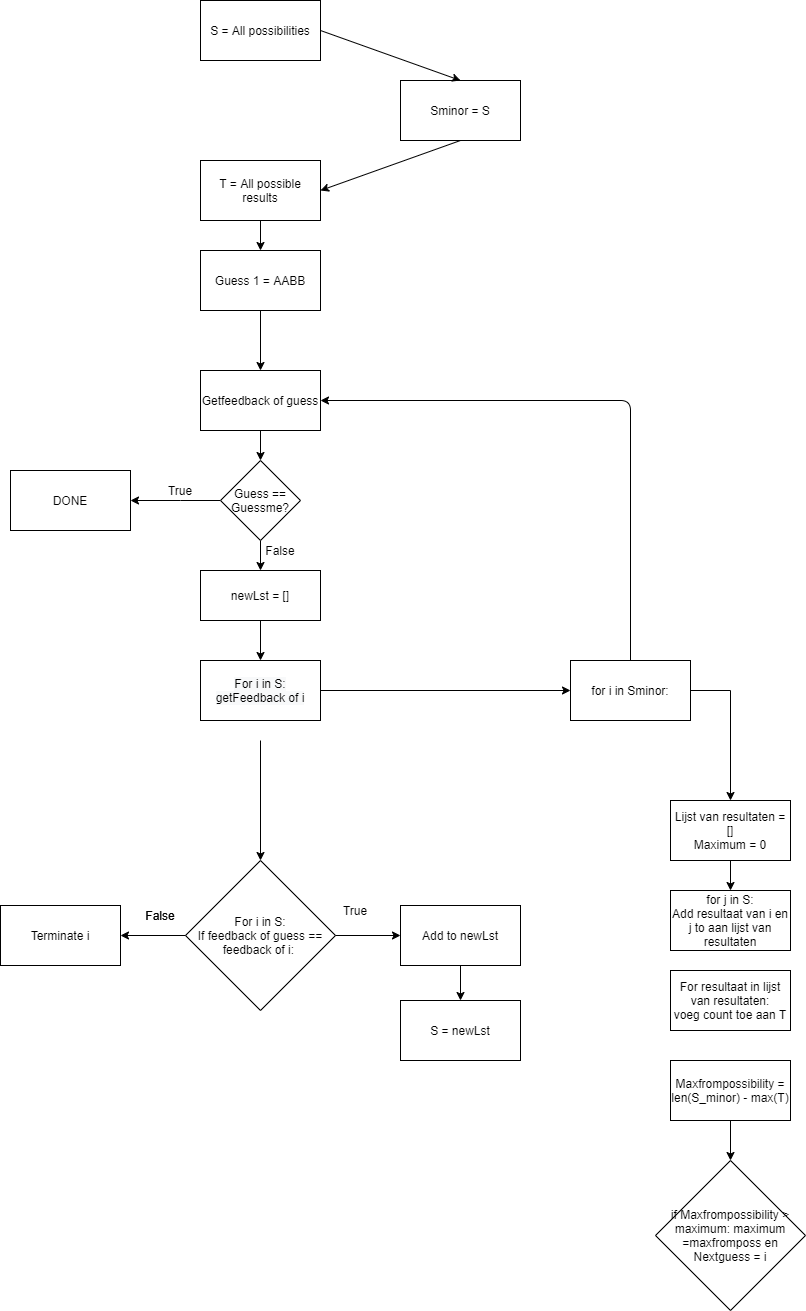

The diagram above was exported from draw.io. Its source (the exported page's mxGraphModel, read from the mxfile embedded in the PNG):
<mxGraphModel dx="1662" dy="794" grid="1" gridSize="10" guides="1" tooltips="1" connect="1" arrows="1" fold="1" page="1" pageScale="1" pageWidth="1100" pageHeight="850" background="#ffffff" math="0" shadow="0">
  <root>
    <mxCell id="0" />
    <mxCell id="1" parent="0" />
    <mxCell id="7sfxAZKUzMq9162t-GXe-1" value="S = All possibilities" style="rounded=0;whiteSpace=wrap;html=1;" vertex="1" parent="1">
      <mxGeometry x="320" y="90" width="120" height="60" as="geometry" />
    </mxCell>
    <mxCell id="7sfxAZKUzMq9162t-GXe-2" value="T = All possible results" style="rounded=0;whiteSpace=wrap;html=1;" vertex="1" parent="1">
      <mxGeometry x="320" y="250" width="120" height="60" as="geometry" />
    </mxCell>
    <mxCell id="7sfxAZKUzMq9162t-GXe-3" value="Guess 1 = AABB" style="rounded=0;whiteSpace=wrap;html=1;" vertex="1" parent="1">
      <mxGeometry x="320" y="340" width="120" height="60" as="geometry" />
    </mxCell>
    <mxCell id="7sfxAZKUzMq9162t-GXe-9" value="" style="endArrow=classic;html=1;entryX=0.5;entryY=0;entryDx=0;entryDy=0;exitX=0.5;exitY=1;exitDx=0;exitDy=0;" edge="1" parent="1" source="7sfxAZKUzMq9162t-GXe-2" target="7sfxAZKUzMq9162t-GXe-3">
      <mxGeometry width="50" height="50" relative="1" as="geometry">
        <mxPoint x="350" y="280" as="sourcePoint" />
        <mxPoint x="400" y="230" as="targetPoint" />
      </mxGeometry>
    </mxCell>
    <mxCell id="7sfxAZKUzMq9162t-GXe-10" value="newLst = []" style="rounded=0;whiteSpace=wrap;html=1;" vertex="1" parent="1">
      <mxGeometry x="320" y="660" width="120" height="50" as="geometry" />
    </mxCell>
    <mxCell id="7sfxAZKUzMq9162t-GXe-16" style="edgeStyle=orthogonalEdgeStyle;rounded=0;orthogonalLoop=1;jettySize=auto;html=1;exitX=0.5;exitY=1;exitDx=0;exitDy=0;entryX=0.5;entryY=0;entryDx=0;entryDy=0;" edge="1" parent="1" source="7sfxAZKUzMq9162t-GXe-11" target="7sfxAZKUzMq9162t-GXe-14">
      <mxGeometry relative="1" as="geometry" />
    </mxCell>
    <mxCell id="7sfxAZKUzMq9162t-GXe-11" value="Getfeedback of guess" style="rounded=0;whiteSpace=wrap;html=1;" vertex="1" parent="1">
      <mxGeometry x="320" y="460" width="120" height="60" as="geometry" />
    </mxCell>
    <mxCell id="7sfxAZKUzMq9162t-GXe-12" value="" style="endArrow=classic;html=1;exitX=0.5;exitY=1;exitDx=0;exitDy=0;" edge="1" parent="1" source="7sfxAZKUzMq9162t-GXe-3">
      <mxGeometry width="50" height="50" relative="1" as="geometry">
        <mxPoint x="330" y="510" as="sourcePoint" />
        <mxPoint x="380" y="460" as="targetPoint" />
      </mxGeometry>
    </mxCell>
    <mxCell id="7sfxAZKUzMq9162t-GXe-17" style="edgeStyle=orthogonalEdgeStyle;rounded=0;orthogonalLoop=1;jettySize=auto;html=1;exitX=0;exitY=0.5;exitDx=0;exitDy=0;entryX=1;entryY=0.5;entryDx=0;entryDy=0;" edge="1" parent="1" source="7sfxAZKUzMq9162t-GXe-14" target="7sfxAZKUzMq9162t-GXe-15">
      <mxGeometry relative="1" as="geometry">
        <Array as="points">
          <mxPoint x="300" y="590" />
          <mxPoint x="300" y="590" />
        </Array>
      </mxGeometry>
    </mxCell>
    <mxCell id="7sfxAZKUzMq9162t-GXe-20" style="edgeStyle=orthogonalEdgeStyle;rounded=0;orthogonalLoop=1;jettySize=auto;html=1;exitX=0.5;exitY=1;exitDx=0;exitDy=0;" edge="1" parent="1" source="7sfxAZKUzMq9162t-GXe-14" target="7sfxAZKUzMq9162t-GXe-10">
      <mxGeometry relative="1" as="geometry" />
    </mxCell>
    <mxCell id="7sfxAZKUzMq9162t-GXe-14" value="Guess == Guessme?" style="rhombus;whiteSpace=wrap;html=1;" vertex="1" parent="1">
      <mxGeometry x="340" y="550" width="80" height="80" as="geometry" />
    </mxCell>
    <mxCell id="7sfxAZKUzMq9162t-GXe-15" value="DONE" style="rounded=0;whiteSpace=wrap;html=1;" vertex="1" parent="1">
      <mxGeometry x="130" y="560" width="120" height="60" as="geometry" />
    </mxCell>
    <mxCell id="7sfxAZKUzMq9162t-GXe-19" value="True" style="text;html=1;strokeColor=none;fillColor=none;align=center;verticalAlign=middle;whiteSpace=wrap;rounded=0;" vertex="1" parent="1">
      <mxGeometry x="280" y="570" width="40" height="20" as="geometry" />
    </mxCell>
    <mxCell id="7sfxAZKUzMq9162t-GXe-21" value="False" style="text;html=1;strokeColor=none;fillColor=none;align=center;verticalAlign=middle;whiteSpace=wrap;rounded=0;" vertex="1" parent="1">
      <mxGeometry x="380" y="630" width="40" height="20" as="geometry" />
    </mxCell>
    <mxCell id="7sfxAZKUzMq9162t-GXe-22" value="For i in S:&lt;br&gt;If feedback of guess == feedback of i:&amp;nbsp;" style="rhombus;whiteSpace=wrap;html=1;" vertex="1" parent="1">
      <mxGeometry x="305" y="950" width="150" height="150" as="geometry" />
    </mxCell>
    <mxCell id="7sfxAZKUzMq9162t-GXe-23" value="&#10;&#10;&lt;span style=&quot;color: rgb(0, 0, 0); font-family: helvetica; font-size: 12px; font-style: normal; font-weight: 400; letter-spacing: normal; text-align: center; text-indent: 0px; text-transform: none; word-spacing: 0px; background-color: rgb(248, 249, 250); display: inline; float: none;&quot;&gt;For i in S:&lt;/span&gt;&lt;br style=&quot;color: rgb(0, 0, 0); font-family: helvetica; font-size: 12px; font-style: normal; font-weight: 400; letter-spacing: normal; text-align: center; text-indent: 0px; text-transform: none; word-spacing: 0px; background-color: rgb(248, 249, 250);&quot;&gt;&lt;span style=&quot;color: rgb(0, 0, 0); font-family: helvetica; font-size: 12px; font-style: normal; font-weight: 400; letter-spacing: normal; text-align: center; text-indent: 0px; text-transform: none; word-spacing: 0px; background-color: rgb(248, 249, 250); display: inline; float: none;&quot;&gt;getFeedback of i&lt;/span&gt;&#10;&#10;" style="rounded=0;whiteSpace=wrap;html=1;" vertex="1" parent="1">
      <mxGeometry x="320" y="750" width="120" height="60" as="geometry" />
    </mxCell>
    <mxCell id="7sfxAZKUzMq9162t-GXe-24" value="" style="endArrow=classic;html=1;entryX=0.5;entryY=0;entryDx=0;entryDy=0;exitX=0.5;exitY=1;exitDx=0;exitDy=0;" edge="1" parent="1" source="7sfxAZKUzMq9162t-GXe-10" target="7sfxAZKUzMq9162t-GXe-23">
      <mxGeometry width="50" height="50" relative="1" as="geometry">
        <mxPoint x="350" y="840" as="sourcePoint" />
        <mxPoint x="400" y="790" as="targetPoint" />
      </mxGeometry>
    </mxCell>
    <mxCell id="7sfxAZKUzMq9162t-GXe-25" value="" style="endArrow=classic;html=1;" edge="1" parent="1" target="7sfxAZKUzMq9162t-GXe-22">
      <mxGeometry width="50" height="50" relative="1" as="geometry">
        <mxPoint x="380" y="830" as="sourcePoint" />
        <mxPoint x="400" y="790" as="targetPoint" />
      </mxGeometry>
    </mxCell>
    <mxCell id="7sfxAZKUzMq9162t-GXe-29" value="Terminate i" style="rounded=0;whiteSpace=wrap;html=1;" vertex="1" parent="1">
      <mxGeometry x="120" y="995" width="120" height="60" as="geometry" />
    </mxCell>
    <mxCell id="7sfxAZKUzMq9162t-GXe-30" value="" style="endArrow=classic;html=1;entryX=1;entryY=0.5;entryDx=0;entryDy=0;exitX=0;exitY=0.5;exitDx=0;exitDy=0;" edge="1" parent="1" source="7sfxAZKUzMq9162t-GXe-22" target="7sfxAZKUzMq9162t-GXe-29">
      <mxGeometry width="50" height="50" relative="1" as="geometry">
        <mxPoint x="350" y="840" as="sourcePoint" />
        <mxPoint x="400" y="790" as="targetPoint" />
      </mxGeometry>
    </mxCell>
    <mxCell id="7sfxAZKUzMq9162t-GXe-31" value="False" style="text;html=1;strokeColor=none;fillColor=none;align=center;verticalAlign=middle;whiteSpace=wrap;rounded=0;" vertex="1" parent="1">
      <mxGeometry x="260" y="995" width="40" height="20" as="geometry" />
    </mxCell>
    <mxCell id="7sfxAZKUzMq9162t-GXe-40" style="edgeStyle=orthogonalEdgeStyle;rounded=0;orthogonalLoop=1;jettySize=auto;html=1;exitX=0.5;exitY=1;exitDx=0;exitDy=0;entryX=0.5;entryY=0;entryDx=0;entryDy=0;" edge="1" parent="1" source="7sfxAZKUzMq9162t-GXe-33" target="7sfxAZKUzMq9162t-GXe-37">
      <mxGeometry relative="1" as="geometry" />
    </mxCell>
    <mxCell id="7sfxAZKUzMq9162t-GXe-33" value="Add to newLst" style="rounded=0;whiteSpace=wrap;html=1;" vertex="1" parent="1">
      <mxGeometry x="520" y="995" width="120" height="60" as="geometry" />
    </mxCell>
    <mxCell id="7sfxAZKUzMq9162t-GXe-34" value="" style="endArrow=classic;html=1;entryX=0;entryY=0.5;entryDx=0;entryDy=0;exitX=1;exitY=0.5;exitDx=0;exitDy=0;" edge="1" parent="1" source="7sfxAZKUzMq9162t-GXe-22" target="7sfxAZKUzMq9162t-GXe-33">
      <mxGeometry width="50" height="50" relative="1" as="geometry">
        <mxPoint x="350" y="960" as="sourcePoint" />
        <mxPoint x="400" y="910" as="targetPoint" />
      </mxGeometry>
    </mxCell>
    <mxCell id="7sfxAZKUzMq9162t-GXe-37" value="S = newLst" style="rounded=0;whiteSpace=wrap;html=1;" vertex="1" parent="1">
      <mxGeometry x="520" y="1090" width="120" height="60" as="geometry" />
    </mxCell>
    <mxCell id="7sfxAZKUzMq9162t-GXe-42" value="Sminor = S" style="whiteSpace=wrap;html=1;" vertex="1" parent="1">
      <mxGeometry x="520" y="170" width="120" height="60" as="geometry" />
    </mxCell>
    <mxCell id="7sfxAZKUzMq9162t-GXe-43" value="" style="endArrow=classic;html=1;entryX=0.5;entryY=0;entryDx=0;entryDy=0;exitX=1;exitY=0.5;exitDx=0;exitDy=0;" edge="1" parent="1" source="7sfxAZKUzMq9162t-GXe-1" target="7sfxAZKUzMq9162t-GXe-42">
      <mxGeometry width="50" height="50" relative="1" as="geometry">
        <mxPoint x="450" y="450" as="sourcePoint" />
        <mxPoint x="500" y="400" as="targetPoint" />
      </mxGeometry>
    </mxCell>
    <mxCell id="7sfxAZKUzMq9162t-GXe-45" value="" style="endArrow=classic;html=1;exitX=0.5;exitY=1;exitDx=0;exitDy=0;entryX=1;entryY=0.5;entryDx=0;entryDy=0;" edge="1" parent="1" source="7sfxAZKUzMq9162t-GXe-42" target="7sfxAZKUzMq9162t-GXe-2">
      <mxGeometry width="50" height="50" relative="1" as="geometry">
        <mxPoint x="450" y="450" as="sourcePoint" />
        <mxPoint x="500" y="400" as="targetPoint" />
      </mxGeometry>
    </mxCell>
    <mxCell id="7sfxAZKUzMq9162t-GXe-48" value="False" style="text;html=1;strokeColor=none;fillColor=none;align=center;verticalAlign=middle;whiteSpace=wrap;rounded=0;" vertex="1" parent="1">
      <mxGeometry x="260" y="995" width="40" height="20" as="geometry" />
    </mxCell>
    <mxCell id="7sfxAZKUzMq9162t-GXe-49" value="True" style="text;html=1;strokeColor=none;fillColor=none;align=center;verticalAlign=middle;whiteSpace=wrap;rounded=0;" vertex="1" parent="1">
      <mxGeometry x="455" y="990" width="40" height="20" as="geometry" />
    </mxCell>
    <mxCell id="7sfxAZKUzMq9162t-GXe-54" style="edgeStyle=orthogonalEdgeStyle;rounded=0;orthogonalLoop=1;jettySize=auto;html=1;exitX=1;exitY=1;exitDx=0;exitDy=0;" edge="1" parent="1" source="7sfxAZKUzMq9162t-GXe-51" target="7sfxAZKUzMq9162t-GXe-53">
      <mxGeometry relative="1" as="geometry">
        <Array as="points">
          <mxPoint x="810" y="780" />
          <mxPoint x="850" y="780" />
        </Array>
      </mxGeometry>
    </mxCell>
    <mxCell id="7sfxAZKUzMq9162t-GXe-51" value="for i in Sminor:" style="rounded=0;whiteSpace=wrap;html=1;" vertex="1" parent="1">
      <mxGeometry x="690" y="750" width="120" height="60" as="geometry" />
    </mxCell>
    <mxCell id="7sfxAZKUzMq9162t-GXe-52" value="for j in S:&lt;br&gt;Add resultaat van i en j to aan lijst van resultaten" style="rounded=0;whiteSpace=wrap;html=1;" vertex="1" parent="1">
      <mxGeometry x="790" y="980" width="120" height="60" as="geometry" />
    </mxCell>
    <mxCell id="7sfxAZKUzMq9162t-GXe-55" style="edgeStyle=orthogonalEdgeStyle;rounded=0;orthogonalLoop=1;jettySize=auto;html=1;exitX=0.5;exitY=1;exitDx=0;exitDy=0;" edge="1" parent="1" source="7sfxAZKUzMq9162t-GXe-53" target="7sfxAZKUzMq9162t-GXe-52">
      <mxGeometry relative="1" as="geometry" />
    </mxCell>
    <mxCell id="7sfxAZKUzMq9162t-GXe-53" value="Lijst van resultaten = []&lt;br&gt;Maximum = 0" style="rounded=0;whiteSpace=wrap;html=1;" vertex="1" parent="1">
      <mxGeometry x="790" y="890" width="120" height="60" as="geometry" />
    </mxCell>
    <mxCell id="7sfxAZKUzMq9162t-GXe-56" value="For resultaat in lijst van resultaten:&lt;br&gt;voeg count toe aan T" style="rounded=0;whiteSpace=wrap;html=1;" vertex="1" parent="1">
      <mxGeometry x="790" y="1060" width="120" height="60" as="geometry" />
    </mxCell>
    <mxCell id="7sfxAZKUzMq9162t-GXe-57" value="Maxfrompossibility = len(S_minor) - max(T)" style="whiteSpace=wrap;html=1;" vertex="1" parent="1">
      <mxGeometry x="790" y="1150" width="120" height="60" as="geometry" />
    </mxCell>
    <mxCell id="7sfxAZKUzMq9162t-GXe-59" value="&lt;span&gt;if Maxfrompossibility &amp;gt; maximum: maximum =maxfromposs en Nextguess = i&lt;/span&gt;" style="rhombus;whiteSpace=wrap;html=1;" vertex="1" parent="1">
      <mxGeometry x="775" y="1250" width="150" height="150" as="geometry" />
    </mxCell>
    <mxCell id="7sfxAZKUzMq9162t-GXe-61" value="" style="endArrow=classic;html=1;entryX=0;entryY=0.5;entryDx=0;entryDy=0;exitX=1;exitY=0.5;exitDx=0;exitDy=0;" edge="1" parent="1" source="7sfxAZKUzMq9162t-GXe-23" target="7sfxAZKUzMq9162t-GXe-51">
      <mxGeometry width="50" height="50" relative="1" as="geometry">
        <mxPoint x="630" y="690" as="sourcePoint" />
        <mxPoint x="830" y="680" as="targetPoint" />
      </mxGeometry>
    </mxCell>
    <mxCell id="7sfxAZKUzMq9162t-GXe-62" value="" style="endArrow=classic;html=1;entryX=0.5;entryY=0;entryDx=0;entryDy=0;exitX=0.5;exitY=1;exitDx=0;exitDy=0;" edge="1" parent="1" source="7sfxAZKUzMq9162t-GXe-57" target="7sfxAZKUzMq9162t-GXe-59">
      <mxGeometry width="50" height="50" relative="1" as="geometry">
        <mxPoint x="910" y="1120" as="sourcePoint" />
        <mxPoint x="960" y="1070" as="targetPoint" />
      </mxGeometry>
    </mxCell>
    <mxCell id="7sfxAZKUzMq9162t-GXe-64" value="" style="endArrow=classic;html=1;exitX=0.5;exitY=0;exitDx=0;exitDy=0;entryX=1;entryY=0.5;entryDx=0;entryDy=0;" edge="1" parent="1" source="7sfxAZKUzMq9162t-GXe-51" target="7sfxAZKUzMq9162t-GXe-11">
      <mxGeometry width="50" height="50" relative="1" as="geometry">
        <mxPoint x="910" y="720" as="sourcePoint" />
        <mxPoint x="960" y="670" as="targetPoint" />
        <Array as="points">
          <mxPoint x="750" y="490" />
        </Array>
      </mxGeometry>
    </mxCell>
  </root>
</mxGraphModel>